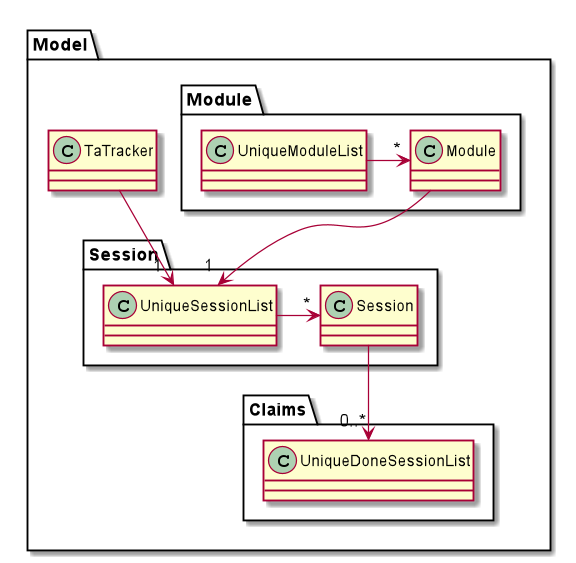

The diagram above was rendered by PlantUML. Its source (embedded in the PNG):
@startuml
package Model {

class TaTracker

package Session {
class Session
class UniqueSessionList
}
package Claims {
class UniqueDoneSessionList
}
package Module {
class Module
class UniqueModuleList
}
}

TaTracker --> "1 " UniqueSessionList

UniqueModuleList -right-> "*" Module

Module --> "1  " UniqueSessionList

UniqueSessionList -right-> "*" Session

Session --> "0..*" UniqueDoneSessionList


@enduml